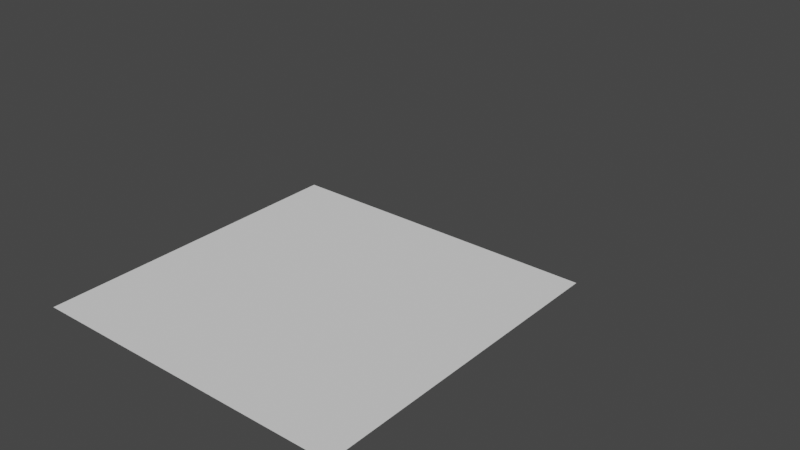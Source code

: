# Source: node_group_operator_test.blend  (saved by Blender 3.3.5; exported with 4.5.12 LTS)
import bpy
from mathutils import Matrix  # noqa: F401  (used for matrix-valued properties, if any)

bpy.ops.wm.read_factory_settings(use_empty=True)
scene = bpy.context.scene
scene.name = 'Scene'

# ---- collections
col_collection = bpy.data.collections.new('Collection'); scene.collection.children.link(col_collection)

# ---- node groups
ng_surface_deform = bpy.data.node_groups.new('Surface Deform', 'GeometryNodeTree')
_s = ng_surface_deform.interface.new_socket(name='Geometry', in_out='OUTPUT', socket_type='NodeSocketGeometry')
_s = ng_surface_deform.interface.new_socket(name='Geometry', in_out='INPUT', socket_type='NodeSocketGeometry')
ng_surface_deform.is_modifier = True
_N = ng_surface_deform.nodes; _L = ng_surface_deform.links
n0 = _N.new('NodeGroupInput'); n0.name = 'Group Input'; n0.location = (-200, 0)
n1 = _N.new('NodeGroupOutput'); n1.name = 'Group Output'; n1.location = (200, 0)
n2 = _N.new('GeometryNodeDeformCurvesOnSurface'); n2.name = 'Deform Curves on Surface'; n2.location = (0, 0)
_L.new(n0.outputs[0], n2.inputs[0])
_L.new(n2.outputs[0], n1.inputs[0])
n1.is_active_output = True
ng_add_noise = bpy.data.node_groups.new('Add Noise', 'GeometryNodeTree')
_s = ng_add_noise.interface.new_socket(name='Geometry', in_out='OUTPUT', socket_type='NodeSocketGeometry')
_s = ng_add_noise.interface.new_socket(name='Geometry', in_out='INPUT', socket_type='NodeSocketGeometry')
_s = ng_add_noise.interface.new_socket(name='Selection', in_out='INPUT', socket_type='NodeSocketFloat')
_s.hide_value = True
_s = ng_add_noise.interface.new_socket(name='Strength', in_out='INPUT', socket_type='NodeSocketFloat')
_s.default_value = 0.5
_s.min_value = -1e+04
_s.max_value = 1e+04
ng_add_noise.is_modifier = True
_N = ng_add_noise.nodes; _L = ng_add_noise.links
n0 = _N.new('ShaderNodeVectorMath'); n0.name = 'Vector Math.001'; n0.location = (245, -67)
n0.operation = 'SCALE'
n1 = _N.new('GeometryNodeSetPosition'); n1.name = 'Set Position'; n1.location = (448, 129)
n2 = _N.new('NodeGroupOutput'); n2.name = 'Group Output'; n2.location = (811, 86)
n3 = _N.new('NodeGroupInput'); n3.name = 'Group Input'; n3.location = (-372, 154)
n4 = _N.new('ShaderNodeMath'); n4.name = 'Math'; n4.location = (47, 9)
n4.operation = 'MULTIPLY'
n4.inputs[1].default_value = 0.2
n5 = _N.new('FunctionNodeBooleanMath'); n5.name = 'Boolean Math'; n5.location = (-140, 70)
n5.hide = True
n6 = _N.new('FunctionNodeCompare'); n6.name = 'Compare'; n6.location = (-350, 7)
n6.inputs[6].default_value = (0.0, 0.0, 0.0, 0.0)
n6.inputs[7].default_value = (0.0, 0.0, 0.0, 0.0)
n7 = _N.new('GeometryNodeSplineParameter'); n7.name = 'Spline Parameter'; n7.location = (-540, -47)
n8 = _N.new('ShaderNodeVectorMath'); n8.name = 'Vector Math'; n8.location = (72, -175)
n8.inputs[1].default_value = (-0.5, -0.5, -0.5)
n9 = _N.new('ShaderNodeTexNoise'); n9.name = 'Noise Texture'; n9.location = (-124, -181)
n9.inputs[2].default_value = 14.99
_L.new(n1.outputs[0], n2.inputs[0])
_L.new(n3.outputs[0], n1.inputs[0])
_L.new(n9.outputs[1], n8.inputs[0])
_L.new(n8.outputs[0], n0.inputs[0])
_L.new(n0.outputs[0], n1.inputs[3])
_L.new(n5.outputs[0], n1.inputs[1])
_L.new(n4.outputs[0], n0.inputs[3])
_L.new(n3.outputs[2], n4.inputs[0])
_L.new(n7.outputs[0], n6.inputs[0])
_L.new(n3.outputs[1], n5.inputs[0])
_L.new(n6.outputs[0], n5.inputs[1])
n2.is_active_output = True
ng_trim = bpy.data.node_groups.new('Trim', 'GeometryNodeTree')
_s = ng_trim.interface.new_socket(name='Geometry', in_out='OUTPUT', socket_type='NodeSocketGeometry')
_s = ng_trim.interface.new_socket(name='Geometry', in_out='INPUT', socket_type='NodeSocketGeometry')
_s = ng_trim.interface.new_socket(name='Selection', in_out='INPUT', socket_type='NodeSocketFloat')
_s = ng_trim.interface.new_socket(name='End', in_out='INPUT', socket_type='NodeSocketFloat')
_s.subtype = 'FACTOR'
_s.default_value = 1.0
_s.min_value = 0.0
_s.max_value = 1.0
_s = ng_trim.interface.new_socket(name='Randomness', in_out='INPUT', socket_type='NodeSocketFloat')
ng_trim.is_modifier = True
_N = ng_trim.nodes; _L = ng_trim.links
n0 = _N.new('NodeGroupOutput'); n0.name = 'Group Output'; n0.location = (486, -2)
n1 = _N.new('GeometryNodeTrimCurve'); n1.name = 'Trim Curve'; n1.location = (322, 29)
n2 = _N.new('NodeGroupInput'); n2.name = 'Group Input'; n2.location = (-868, -31)
n3 = _N.new('FunctionNodeRandomValue'); n3.name = 'Random Value'; n3.location = (-616, -227)
n4 = _N.new('ShaderNodeMath'); n4.name = 'Math.001'; n4.location = (-616, -65)
n4.operation = 'SUBTRACT'
n4.inputs[0].default_value = 1.0
n5 = _N.new('ShaderNodeMath'); n5.name = 'Math.002'; n5.location = (102, -79)
n5.operation = 'SUBTRACT'
n5.inputs[0].default_value = 1.0
n6 = _N.new('ShaderNodeMath'); n6.name = 'Math'; n6.location = (-338, -119)
n6.operation = 'SUBTRACT'
n7 = _N.new('ShaderNodeMath'); n7.name = 'Math.003'; n7.location = (-118, -99)
n7.operation = 'MULTIPLY'
_L.new(n1.outputs[0], n0.inputs[0])
_L.new(n2.outputs[0], n1.inputs[0])
_L.new(n2.outputs[3], n3.inputs[3])
_L.new(n3.outputs[1], n6.inputs[1])
_L.new(n4.outputs[0], n6.inputs[0])
_L.new(n5.outputs[0], n1.inputs[3])
_L.new(n2.outputs[2], n4.inputs[1])
_L.new(n7.outputs[0], n5.inputs[1])
_L.new(n6.outputs[0], n7.inputs[0])
_L.new(n2.outputs[1], n7.inputs[1])
n0.is_active_output = True
ng_set_radius = bpy.data.node_groups.new('Set Radius', 'GeometryNodeTree')
_s = ng_set_radius.interface.new_socket(name='Geometry', in_out='OUTPUT', socket_type='NodeSocketGeometry')
_s = ng_set_radius.interface.new_socket(name='Geometry', in_out='INPUT', socket_type='NodeSocketGeometry')
_s = ng_set_radius.interface.new_socket(name='Selection', in_out='INPUT', socket_type='NodeSocketFloat')
_s = ng_set_radius.interface.new_socket(name='Root Radius', in_out='INPUT', socket_type='NodeSocketFloat')
_s.default_value = 0.005
_s.min_value = -1e+04
_s.max_value = 1e+04
_s = ng_set_radius.interface.new_socket(name='Tip Radius', in_out='INPUT', socket_type='NodeSocketFloat')
_s.default_value = 0.005
_s.min_value = -1e+04
_s.max_value = 1e+04
ng_set_radius.is_modifier = True
_N = ng_set_radius.nodes; _L = ng_set_radius.links
n0 = _N.new('GeometryNodeSplineParameter'); n0.name = 'Spline Parameter'; n0.location = (-640, -170)
n1 = _N.new('NodeGroupInput'); n1.name = 'Group Input'; n1.location = (-675, -8)
n2 = _N.new('GeometryNodeSetCurveRadius'); n2.name = 'Set Curve Radius'; n2.location = (-110, 53)
n3 = _N.new('NodeGroupOutput'); n3.name = 'Group Output'; n3.location = (194, 67)
n4 = _N.new('ShaderNodeMapRange'); n4.name = 'Map Range'; n4.location = (-344, -50)
_L.new(n2.outputs[0], n3.inputs[0])
_L.new(n1.outputs[0], n2.inputs[0])
_L.new(n0.outputs[0], n4.inputs[0])
_L.new(n1.outputs[2], n4.inputs[3])
_L.new(n1.outputs[3], n4.inputs[4])
_L.new(n4.outputs[0], n2.inputs[2])
n3.is_active_output = True
ng_delete_random = bpy.data.node_groups.new('Delete Random', 'GeometryNodeTree')
_s = ng_delete_random.interface.new_socket(name='Geometry', in_out='OUTPUT', socket_type='NodeSocketGeometry')
_s = ng_delete_random.interface.new_socket(name='Geometry', in_out='INPUT', socket_type='NodeSocketGeometry')
_s = ng_delete_random.interface.new_socket(name='Selection', in_out='INPUT', socket_type='NodeSocketFloat')
_s = ng_delete_random.interface.new_socket(name='Probability', in_out='INPUT', socket_type='NodeSocketFloat')
_s.default_value = 1.0
_s = ng_delete_random.interface.new_socket(name='Seed', in_out='INPUT', socket_type='NodeSocketInt')
_s.min_value = -10000
_s.max_value = 10000
ng_delete_random.is_modifier = True
_N = ng_delete_random.nodes; _L = ng_delete_random.links
n0 = _N.new('GeometryNodeDeleteGeometry'); n0.name = 'Delete Geometry'; n0.location = (-292, -2)
n0.domain = 'CURVE'
n1 = _N.new('NodeGroupOutput'); n1.name = 'Group Output'; n1.location = (-66, -50)
n2 = _N.new('FunctionNodeCompare'); n2.name = 'Compare'; n2.location = (-506, -133)
n2.inputs[6].default_value = (0.0, 0.0, 0.0, 0.0)
n2.inputs[7].default_value = (0.0, 0.0, 0.0, 0.0)
n3 = _N.new('ShaderNodeMath'); n3.name = 'Math'; n3.location = (-760, -193)
n3.operation = 'MULTIPLY'
n4 = _N.new('FunctionNodeRandomValue'); n4.name = 'Random Value'; n4.location = (-758, -369)
n5 = _N.new('NodeGroupInput'); n5.name = 'Group Input'; n5.location = (-980, -135)
_L.new(n0.outputs[0], n1.inputs[0])
_L.new(n5.outputs[0], n0.inputs[0])
_L.new(n2.outputs[0], n0.inputs[1])
_L.new(n5.outputs[3], n4.inputs[8])
_L.new(n3.outputs[0], n2.inputs[0])
_L.new(n4.outputs[1], n2.inputs[1])
_L.new(n5.outputs[1], n3.inputs[0])
_L.new(n5.outputs[2], n3.inputs[1])
n1.is_active_output = True

# ---- world
world_world = bpy.data.worlds.new('World'); scene.world = world_world
world_world.use_nodes = True; world_world.node_tree.nodes.clear()
_N = world_world.node_tree.nodes; _L = world_world.node_tree.links
n0 = _N.new('ShaderNodeOutputWorld'); n0.name = 'World Output'; n0.location = (300, 300)
n1 = _N.new('ShaderNodeBackground'); n1.name = 'Background'; n1.location = (10, 300)
n1.inputs[0].default_value = (0.05088, 0.05088, 0.05088, 1.0)
_L.new(n1.outputs[0], n0.inputs[0])
n0.is_active_output = True
world_world.color = (0.05088, 0.05088, 0.05088)
world_world.use_sun_shadow = False
world_world.sun_shadow_jitter_overblur = 0.0

# ---- meshes
me_plane = bpy.data.meshes.new('Plane')
me_plane.from_pydata([(-1.0, -1.0, 0.0), (1.0, -1.0, 0.0), (-1.0, 1.0, 0.0), (1.0, 1.0, 0.0)], [], [(0, 1, 3, 2)])
_uv = me_plane.uv_layers.new(name='UVMap')
_uv.uv.foreach_set('vector', [0.0, 0.0, 1.0, 0.0, 1.0, 1.0, 0.0, 1.0])
me_plane.update()

# ---- objects
ob_plane = bpy.data.objects.new('Plane', me_plane)
ob_curves = bpy.data.objects.new('Curves', None)
ob_curves_001 = bpy.data.objects.new('Curves.001', None)

# ---- transforms, parenting, visibility, modifiers, constraints
ob_plane.location = (0.0, 0.0, 0.0)
ob_curves.parent = ob_plane
ob_curves.location = (0.0, 0.0, 0.0)
ob_curves.empty_image_offset = (0.0, 0.0)
_m = ob_curves.modifiers.new('Surface Deform', 'NODES')
_m.node_group = ng_surface_deform
ob_curves_001.parent = ob_plane
ob_curves_001.location = (0.0, 1.985, 0.0)
ob_curves_001.empty_image_offset = (0.0, 0.0)
_m = ob_curves_001.modifiers.new('Surface Deform', 'NODES')
_m.node_group = ng_add_noise
_m = ob_curves_001.modifiers.new('GeometryNodes', 'NODES')
_m.node_group = ng_trim
_gi = [s.identifier for s in ng_trim.interface.items_tree if s.item_type == 'SOCKET' and s.in_out == 'INPUT']
_m[_gi[1]] = 0.12  # Selection
_m[_gi[2]] = 0.6092  # End
_m[_gi[3]] = 0.22  # Randomness
_m = ob_curves_001.modifiers.new('GeometryNodes.001', 'NODES')
_m.node_group = ng_set_radius
_m = ob_curves_001.modifiers.new('GeometryNodes.002', 'NODES')
_m.node_group = ng_delete_random

# ---- collection membership
col_collection.objects.link(ob_plane)
col_collection.objects.link(ob_curves)
col_collection.objects.link(ob_curves_001)

# ---- scene / render settings (as saved in the file)
scene.frame_start = 1; scene.frame_end = 250; scene.frame_set(1)
scene.render.engine = 'BLENDER_EEVEE_NEXT'
scene.render.hair_type = 'STRIP'
scene.render.hair_subdiv = 2
scene.cycles.sampling_pattern = 'TABULATED_SOBOL'
scene.cycles.use_light_tree = False
scene.view_settings.view_transform = 'Filmic'
bpy.context.view_layer.update()

# ---- added for rendering (the .blend has no active camera and no usable light): camera, sun
cam_auto = bpy.data.cameras.new('AutoCamera')
cam_auto.lens = 50.0
cam_auto.sensor_width = 36.0
cam_auto.clip_end = 1000.0
ob_auto_camera = bpy.data.objects.new('AutoCamera', cam_auto)
scene.collection.objects.link(ob_auto_camera)
ob_auto_camera.location = (3.65593, -3.70799, 3.08304)
ob_auto_camera.rotation_euler = (1.09748, -7.21219e-08, 0.694738)
scene.camera = ob_auto_camera
light_auto_sun = bpy.data.lights.new('AutoSun', 'SUN')
light_auto_sun.energy = 3.0
light_auto_sun.angle = 0.0523599
ob_auto_sun = bpy.data.objects.new('AutoSun', light_auto_sun)
scene.collection.objects.link(ob_auto_sun)
ob_auto_sun.rotation_euler = (0.872665, 0.174533, 0.523599)
bpy.context.view_layer.update()
